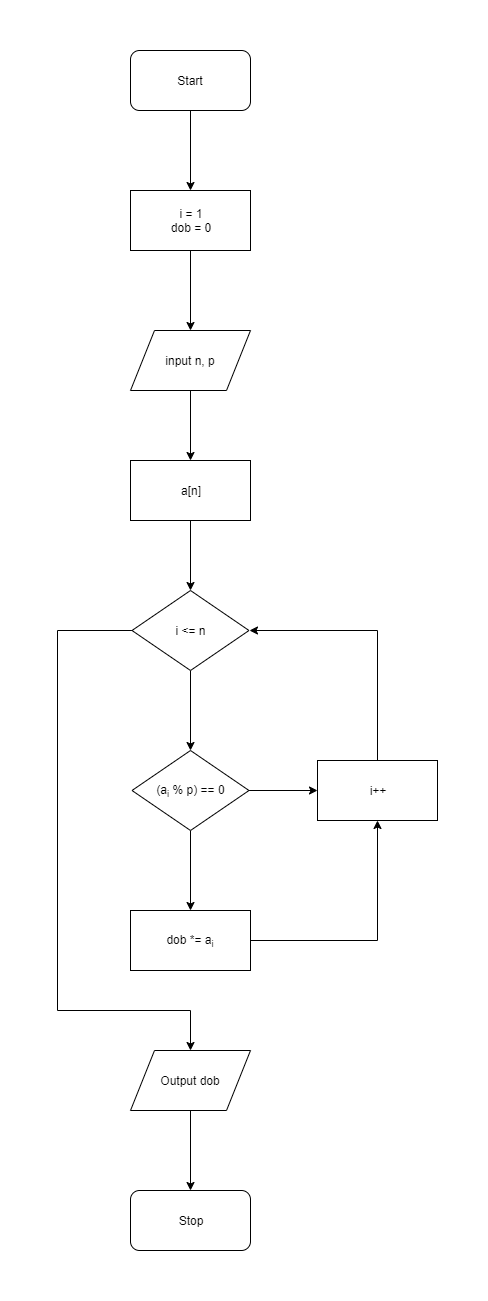

The diagram above was exported from draw.io. Its source (the exported page's mxGraphModel, read from the mxfile embedded in the PNG):
<mxGraphModel dx="868" dy="520" grid="1" gridSize="10" guides="1" tooltips="1" connect="1" arrows="1" fold="1" page="1" pageScale="1" pageWidth="827" pageHeight="1169" math="0" shadow="0">
  <root>
    <mxCell id="0" />
    <mxCell id="1" parent="0" />
    <mxCell id="xy-Q66UrI_yy_tn6-fUV-3" value="" style="edgeStyle=orthogonalEdgeStyle;rounded=0;orthogonalLoop=1;jettySize=auto;html=1;" parent="1" source="xy-Q66UrI_yy_tn6-fUV-1" edge="1">
      <mxGeometry relative="1" as="geometry">
        <mxPoint x="413" y="180" as="targetPoint" />
      </mxGeometry>
    </mxCell>
    <mxCell id="xy-Q66UrI_yy_tn6-fUV-1" value="Start" style="rounded=1;whiteSpace=wrap;html=1;" parent="1" vertex="1">
      <mxGeometry x="353" y="40" width="120" height="60" as="geometry" />
    </mxCell>
    <mxCell id="xy-Q66UrI_yy_tn6-fUV-6" value="" style="edgeStyle=orthogonalEdgeStyle;rounded=0;orthogonalLoop=1;jettySize=auto;html=1;entryX=0.5;entryY=0;entryDx=0;entryDy=0;" parent="1" source="xy-Q66UrI_yy_tn6-fUV-4" target="xy-Q66UrI_yy_tn6-fUV-7" edge="1">
      <mxGeometry relative="1" as="geometry">
        <mxPoint x="413" y="320" as="targetPoint" />
      </mxGeometry>
    </mxCell>
    <mxCell id="xy-Q66UrI_yy_tn6-fUV-4" value="i = 1&lt;br&gt;dob = 0" style="rounded=0;whiteSpace=wrap;html=1;" parent="1" vertex="1">
      <mxGeometry x="353" y="180" width="120" height="60" as="geometry" />
    </mxCell>
    <mxCell id="xy-Q66UrI_yy_tn6-fUV-14" value="" style="edgeStyle=orthogonalEdgeStyle;rounded=0;orthogonalLoop=1;jettySize=auto;html=1;entryX=0.5;entryY=0;entryDx=0;entryDy=0;exitX=0.5;exitY=1;exitDx=0;exitDy=0;" parent="1" source="xy-Q66UrI_yy_tn6-fUV-7" target="lUqA7Iix5NvnuM10UY2y-1" edge="1">
      <mxGeometry relative="1" as="geometry">
        <mxPoint x="413" y="460" as="targetPoint" />
      </mxGeometry>
    </mxCell>
    <mxCell id="xy-Q66UrI_yy_tn6-fUV-7" value="input n, p" style="shape=parallelogram;perimeter=parallelogramPerimeter;whiteSpace=wrap;html=1;" parent="1" vertex="1">
      <mxGeometry x="353" y="320" width="120" height="60" as="geometry" />
    </mxCell>
    <mxCell id="xy-Q66UrI_yy_tn6-fUV-16" value="" style="edgeStyle=orthogonalEdgeStyle;rounded=0;orthogonalLoop=1;jettySize=auto;html=1;" parent="1" source="xy-Q66UrI_yy_tn6-fUV-12" target="xy-Q66UrI_yy_tn6-fUV-15" edge="1">
      <mxGeometry relative="1" as="geometry" />
    </mxCell>
    <mxCell id="xy-Q66UrI_yy_tn6-fUV-25" style="edgeStyle=orthogonalEdgeStyle;rounded=0;orthogonalLoop=1;jettySize=auto;html=1;" parent="1" source="xy-Q66UrI_yy_tn6-fUV-12" edge="1">
      <mxGeometry relative="1" as="geometry">
        <mxPoint x="413" y="1040" as="targetPoint" />
        <Array as="points">
          <mxPoint x="280" y="620" />
          <mxPoint x="280" y="1000" />
          <mxPoint x="413" y="1000" />
        </Array>
      </mxGeometry>
    </mxCell>
    <mxCell id="xy-Q66UrI_yy_tn6-fUV-12" value="i &amp;lt;= n" style="rhombus;whiteSpace=wrap;html=1;" parent="1" vertex="1">
      <mxGeometry x="354.5" y="580" width="117" height="80" as="geometry" />
    </mxCell>
    <mxCell id="xy-Q66UrI_yy_tn6-fUV-18" value="" style="edgeStyle=orthogonalEdgeStyle;rounded=0;orthogonalLoop=1;jettySize=auto;html=1;" parent="1" source="xy-Q66UrI_yy_tn6-fUV-15" edge="1">
      <mxGeometry relative="1" as="geometry">
        <mxPoint x="413" y="900" as="targetPoint" />
      </mxGeometry>
    </mxCell>
    <mxCell id="xy-Q66UrI_yy_tn6-fUV-20" value="" style="edgeStyle=orthogonalEdgeStyle;rounded=0;orthogonalLoop=1;jettySize=auto;html=1;entryX=0;entryY=0.5;entryDx=0;entryDy=0;" parent="1" source="xy-Q66UrI_yy_tn6-fUV-15" target="xy-Q66UrI_yy_tn6-fUV-22" edge="1">
      <mxGeometry relative="1" as="geometry">
        <mxPoint x="530" y="620" as="targetPoint" />
        <Array as="points">
          <mxPoint x="540" y="780" />
        </Array>
      </mxGeometry>
    </mxCell>
    <mxCell id="xy-Q66UrI_yy_tn6-fUV-15" value="(a&lt;sub&gt;i&lt;/sub&gt; % p) == 0" style="rhombus;whiteSpace=wrap;html=1;" parent="1" vertex="1">
      <mxGeometry x="354.5" y="740" width="117" height="80" as="geometry" />
    </mxCell>
    <mxCell id="xy-Q66UrI_yy_tn6-fUV-23" style="edgeStyle=orthogonalEdgeStyle;rounded=0;orthogonalLoop=1;jettySize=auto;html=1;entryX=0.5;entryY=1;entryDx=0;entryDy=0;" parent="1" source="xy-Q66UrI_yy_tn6-fUV-21" target="xy-Q66UrI_yy_tn6-fUV-22" edge="1">
      <mxGeometry relative="1" as="geometry" />
    </mxCell>
    <mxCell id="xy-Q66UrI_yy_tn6-fUV-21" value="dob *= a&lt;sub&gt;i&lt;/sub&gt;" style="rounded=0;whiteSpace=wrap;html=1;" parent="1" vertex="1">
      <mxGeometry x="353" y="900" width="120" height="60" as="geometry" />
    </mxCell>
    <mxCell id="xy-Q66UrI_yy_tn6-fUV-24" style="edgeStyle=orthogonalEdgeStyle;rounded=0;orthogonalLoop=1;jettySize=auto;html=1;entryX=1;entryY=0.5;entryDx=0;entryDy=0;" parent="1" source="xy-Q66UrI_yy_tn6-fUV-22" target="xy-Q66UrI_yy_tn6-fUV-12" edge="1">
      <mxGeometry relative="1" as="geometry">
        <Array as="points">
          <mxPoint x="600" y="620" />
        </Array>
      </mxGeometry>
    </mxCell>
    <mxCell id="xy-Q66UrI_yy_tn6-fUV-22" value="i++" style="rounded=0;whiteSpace=wrap;html=1;" parent="1" vertex="1">
      <mxGeometry x="540" y="750" width="120" height="60" as="geometry" />
    </mxCell>
    <mxCell id="xy-Q66UrI_yy_tn6-fUV-28" value="" style="edgeStyle=orthogonalEdgeStyle;rounded=0;orthogonalLoop=1;jettySize=auto;html=1;" parent="1" source="xy-Q66UrI_yy_tn6-fUV-26" edge="1">
      <mxGeometry relative="1" as="geometry">
        <mxPoint x="413" y="1180" as="targetPoint" />
      </mxGeometry>
    </mxCell>
    <mxCell id="xy-Q66UrI_yy_tn6-fUV-26" value="Output dob" style="shape=parallelogram;perimeter=parallelogramPerimeter;whiteSpace=wrap;html=1;" parent="1" vertex="1">
      <mxGeometry x="353" y="1040" width="120" height="60" as="geometry" />
    </mxCell>
    <mxCell id="xy-Q66UrI_yy_tn6-fUV-29" value="Stop" style="rounded=1;whiteSpace=wrap;html=1;" parent="1" vertex="1">
      <mxGeometry x="353" y="1180" width="120" height="60" as="geometry" />
    </mxCell>
    <mxCell id="lUqA7Iix5NvnuM10UY2y-2" style="edgeStyle=orthogonalEdgeStyle;rounded=0;orthogonalLoop=1;jettySize=auto;html=1;entryX=0.5;entryY=0;entryDx=0;entryDy=0;" edge="1" parent="1" source="lUqA7Iix5NvnuM10UY2y-1" target="xy-Q66UrI_yy_tn6-fUV-12">
      <mxGeometry relative="1" as="geometry" />
    </mxCell>
    <mxCell id="lUqA7Iix5NvnuM10UY2y-1" value="a[n]" style="rounded=0;whiteSpace=wrap;html=1;" vertex="1" parent="1">
      <mxGeometry x="353" y="450" width="120" height="60" as="geometry" />
    </mxCell>
  </root>
</mxGraphModel>